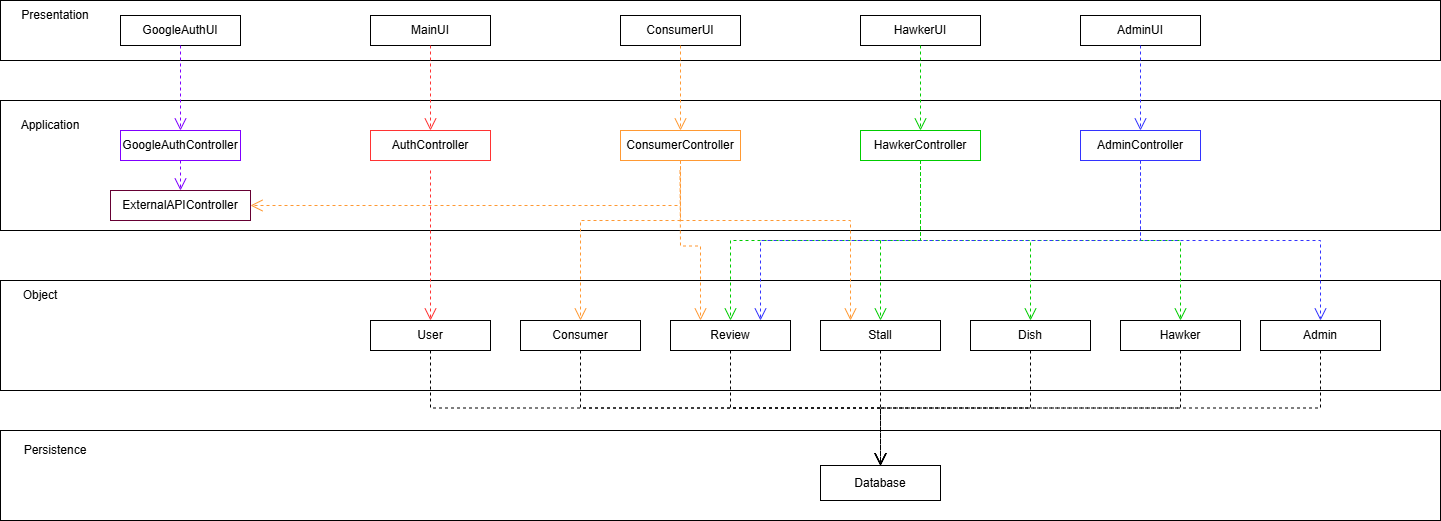

The diagram above was exported from draw.io. Its source (the exported page's mxGraphModel, read from the mxfile embedded in the PNG):
<mxGraphModel dx="1869" dy="426" grid="1" gridSize="10" guides="1" tooltips="1" connect="1" arrows="1" fold="1" page="1" pageScale="1" pageWidth="850" pageHeight="1100" math="0" shadow="0">
  <root>
    <mxCell id="0" />
    <mxCell id="1" parent="0" />
    <mxCell id="8MekMP98VdBsoSBbOS5u-1" value="" style="rounded=0;whiteSpace=0;html=1;" parent="1" vertex="1">
      <mxGeometry x="-160" y="40" width="1440" height="60" as="geometry" />
    </mxCell>
    <mxCell id="ucy-cIEPlw7qHqFBr0tE-1" value="Presentation" style="text;html=1;align=center;verticalAlign=middle;whiteSpace=wrap;rounded=0;" parent="1" vertex="1">
      <mxGeometry x="-140" y="40" width="70" height="30" as="geometry" />
    </mxCell>
    <mxCell id="ucy-cIEPlw7qHqFBr0tE-4" value="MainUI" style="rounded=0;whiteSpace=wrap;html=1;" parent="1" vertex="1">
      <mxGeometry x="210" y="55" width="120" height="30" as="geometry" />
    </mxCell>
    <mxCell id="ucy-cIEPlw7qHqFBr0tE-5" value="AdminUI" style="rounded=0;whiteSpace=wrap;html=1;" parent="1" vertex="1">
      <mxGeometry x="920" y="55" width="120" height="30" as="geometry" />
    </mxCell>
    <mxCell id="ucy-cIEPlw7qHqFBr0tE-6" value="HawkerUI" style="rounded=0;whiteSpace=wrap;html=1;" parent="1" vertex="1">
      <mxGeometry x="700" y="55" width="120" height="30" as="geometry" />
    </mxCell>
    <mxCell id="ucy-cIEPlw7qHqFBr0tE-7" value="ConsumerUI" style="rounded=0;whiteSpace=wrap;html=1;" parent="1" vertex="1">
      <mxGeometry x="460" y="55" width="120" height="30" as="geometry" />
    </mxCell>
    <mxCell id="ucy-cIEPlw7qHqFBr0tE-10" value="" style="rounded=0;whiteSpace=wrap;html=1;" parent="1" vertex="1">
      <mxGeometry x="-160" y="140" width="1440" height="130" as="geometry" />
    </mxCell>
    <mxCell id="ucy-cIEPlw7qHqFBr0tE-12" value="Application" style="text;html=1;align=center;verticalAlign=middle;whiteSpace=wrap;rounded=0;" parent="1" vertex="1">
      <mxGeometry x="-140" y="150" width="60" height="30" as="geometry" />
    </mxCell>
    <mxCell id="ucy-cIEPlw7qHqFBr0tE-13" value="AuthController" style="rounded=0;whiteSpace=wrap;html=1;strokeColor=#FF3333;" parent="1" vertex="1">
      <mxGeometry x="210" y="170" width="120" height="30" as="geometry" />
    </mxCell>
    <mxCell id="ucy-cIEPlw7qHqFBr0tE-14" value="ConsumerController" style="rounded=0;whiteSpace=wrap;html=1;strokeColor=#FF9933;" parent="1" vertex="1">
      <mxGeometry x="460" y="170" width="120" height="30" as="geometry" />
    </mxCell>
    <mxCell id="ucy-cIEPlw7qHqFBr0tE-15" value="HawkerController" style="rounded=0;whiteSpace=wrap;html=1;strokeColor=#00CC00;" parent="1" vertex="1">
      <mxGeometry x="700" y="170" width="120" height="30" as="geometry" />
    </mxCell>
    <mxCell id="ucy-cIEPlw7qHqFBr0tE-16" value="AdminController" style="rounded=0;whiteSpace=wrap;html=1;strokeColor=#3333FF;" parent="1" vertex="1">
      <mxGeometry x="920" y="170" width="120" height="30" as="geometry" />
    </mxCell>
    <mxCell id="ucy-cIEPlw7qHqFBr0tE-17" value="" style="rounded=0;whiteSpace=wrap;html=1;" parent="1" vertex="1">
      <mxGeometry x="-160" y="320" width="1440" height="110" as="geometry" />
    </mxCell>
    <mxCell id="ucy-cIEPlw7qHqFBr0tE-18" value="Object" style="text;html=1;align=center;verticalAlign=middle;whiteSpace=wrap;rounded=0;" parent="1" vertex="1">
      <mxGeometry x="-140" y="320" width="40" height="30" as="geometry" />
    </mxCell>
    <mxCell id="ucy-cIEPlw7qHqFBr0tE-19" value="" style="rounded=0;whiteSpace=wrap;html=1;" parent="1" vertex="1">
      <mxGeometry x="-160" y="470" width="1440" height="90" as="geometry" />
    </mxCell>
    <mxCell id="ucy-cIEPlw7qHqFBr0tE-20" value="Persistence" style="text;html=1;align=center;verticalAlign=middle;whiteSpace=wrap;rounded=0;" parent="1" vertex="1">
      <mxGeometry x="-135" y="475" width="60" height="30" as="geometry" />
    </mxCell>
    <mxCell id="ucy-cIEPlw7qHqFBr0tE-21" value="User" style="rounded=0;whiteSpace=wrap;html=1;strokeColor=#000000;fillColor=#FFFFFF;" parent="1" vertex="1">
      <mxGeometry x="210" y="360" width="120" height="30" as="geometry" />
    </mxCell>
    <mxCell id="ucy-cIEPlw7qHqFBr0tE-22" value="Consumer" style="rounded=0;whiteSpace=wrap;html=1;fillColor=#FFFFFF;strokeColor=#000000;" parent="1" vertex="1">
      <mxGeometry x="360" y="360" width="120" height="30" as="geometry" />
    </mxCell>
    <mxCell id="ucy-cIEPlw7qHqFBr0tE-23" value="Hawker" style="rounded=0;whiteSpace=wrap;html=1;strokeColor=#000000;" parent="1" vertex="1">
      <mxGeometry x="960" y="360" width="120" height="30" as="geometry" />
    </mxCell>
    <mxCell id="ucy-cIEPlw7qHqFBr0tE-24" value="Admin" style="rounded=0;whiteSpace=wrap;html=1;strokeColor=#000000;" parent="1" vertex="1">
      <mxGeometry x="1100" y="360" width="120" height="30" as="geometry" />
    </mxCell>
    <mxCell id="ucy-cIEPlw7qHqFBr0tE-25" value="Dish" style="rounded=0;whiteSpace=wrap;html=1;strokeColor=#000000;" parent="1" vertex="1">
      <mxGeometry x="810" y="360" width="120" height="30" as="geometry" />
    </mxCell>
    <mxCell id="ucy-cIEPlw7qHqFBr0tE-26" value="Review" style="rounded=0;whiteSpace=wrap;html=1;strokeColor=#000000;" parent="1" vertex="1">
      <mxGeometry x="510" y="360" width="120" height="30" as="geometry" />
    </mxCell>
    <mxCell id="ucy-cIEPlw7qHqFBr0tE-27" value="Database" style="rounded=0;whiteSpace=wrap;html=1;" parent="1" vertex="1">
      <mxGeometry x="660" y="505" width="120" height="35" as="geometry" />
    </mxCell>
    <mxCell id="ucy-cIEPlw7qHqFBr0tE-29" value="" style="shape=connector;rounded=0;orthogonalLoop=1;jettySize=auto;html=1;dashed=1;align=center;verticalAlign=middle;fontFamily=Helvetica;fontSize=11;fontColor=default;labelBackgroundColor=none;endArrow=open;endFill=0;endSize=10;fillColor=#f8cecc;strokeColor=#FF9933;exitX=0.5;exitY=1;exitDx=0;exitDy=0;" parent="1" source="ucy-cIEPlw7qHqFBr0tE-7" target="ucy-cIEPlw7qHqFBr0tE-14" edge="1">
      <mxGeometry width="50" height="50" relative="1" as="geometry">
        <mxPoint x="520" y="130" as="sourcePoint" />
        <mxPoint x="620" y="110" as="targetPoint" />
      </mxGeometry>
    </mxCell>
    <mxCell id="ucy-cIEPlw7qHqFBr0tE-30" style="shape=connector;rounded=0;orthogonalLoop=1;jettySize=auto;html=1;dashed=1;align=center;verticalAlign=middle;fontFamily=Helvetica;fontSize=11;fontColor=default;labelBackgroundColor=none;endArrow=open;endFill=0;endSize=10;fillColor=#f8cecc;strokeColor=#FF3333;exitX=0.5;exitY=1;exitDx=0;exitDy=0;entryX=0.5;entryY=0;entryDx=0;entryDy=0;" parent="1" source="ucy-cIEPlw7qHqFBr0tE-4" target="ucy-cIEPlw7qHqFBr0tE-13" edge="1">
      <mxGeometry relative="1" as="geometry">
        <mxPoint x="330" y="510" as="sourcePoint" />
        <mxPoint x="690" y="630" as="targetPoint" />
      </mxGeometry>
    </mxCell>
    <mxCell id="ucy-cIEPlw7qHqFBr0tE-31" style="shape=connector;rounded=0;orthogonalLoop=1;jettySize=auto;html=1;dashed=1;align=center;verticalAlign=middle;fontFamily=Helvetica;fontSize=11;fontColor=default;labelBackgroundColor=none;endArrow=open;endFill=0;endSize=10;fillColor=#f8cecc;strokeColor=#FF3333;exitX=0.5;exitY=1;exitDx=0;exitDy=0;entryX=0.5;entryY=0;entryDx=0;entryDy=0;" parent="1" target="ucy-cIEPlw7qHqFBr0tE-21" edge="1">
      <mxGeometry relative="1" as="geometry">
        <mxPoint x="270" y="210" as="sourcePoint" />
        <mxPoint x="270" y="305" as="targetPoint" />
      </mxGeometry>
    </mxCell>
    <mxCell id="ucy-cIEPlw7qHqFBr0tE-32" value="" style="shape=connector;rounded=0;orthogonalLoop=1;jettySize=auto;html=1;dashed=1;align=center;verticalAlign=middle;fontFamily=Helvetica;fontSize=11;fontColor=default;labelBackgroundColor=none;endArrow=open;endFill=0;endSize=10;fillColor=#f8cecc;strokeColor=#FF9933;entryX=0.5;entryY=0;entryDx=0;entryDy=0;edgeStyle=orthogonalEdgeStyle;exitX=0.5;exitY=1;exitDx=0;exitDy=0;" parent="1" source="ucy-cIEPlw7qHqFBr0tE-14" target="ucy-cIEPlw7qHqFBr0tE-22" edge="1">
      <mxGeometry width="50" height="50" relative="1" as="geometry">
        <mxPoint x="520" y="210" as="sourcePoint" />
        <mxPoint x="519.5" y="305" as="targetPoint" />
        <Array as="points">
          <mxPoint x="520" y="260" />
          <mxPoint x="420" y="260" />
        </Array>
      </mxGeometry>
    </mxCell>
    <mxCell id="ucy-cIEPlw7qHqFBr0tE-34" value="Stall" style="rounded=0;whiteSpace=wrap;html=1;strokeColor=#000000;" parent="1" vertex="1">
      <mxGeometry x="660" y="360" width="120" height="30" as="geometry" />
    </mxCell>
    <mxCell id="ucy-cIEPlw7qHqFBr0tE-35" value="" style="shape=connector;rounded=0;orthogonalLoop=1;jettySize=auto;html=1;dashed=1;align=center;verticalAlign=middle;fontFamily=Helvetica;fontSize=11;fontColor=default;labelBackgroundColor=none;endArrow=open;endFill=0;endSize=10;fillColor=#f8cecc;strokeColor=#FF9933;exitX=0.5;exitY=1;exitDx=0;exitDy=0;entryX=0.25;entryY=0;entryDx=0;entryDy=0;edgeStyle=orthogonalEdgeStyle;" parent="1" target="ucy-cIEPlw7qHqFBr0tE-26" edge="1">
      <mxGeometry width="50" height="50" relative="1" as="geometry">
        <mxPoint x="519.5" y="210" as="sourcePoint" />
        <mxPoint x="519.5" y="305" as="targetPoint" />
      </mxGeometry>
    </mxCell>
    <mxCell id="ucy-cIEPlw7qHqFBr0tE-37" value="" style="shape=connector;rounded=0;orthogonalLoop=1;jettySize=auto;html=1;dashed=1;align=center;verticalAlign=middle;fontFamily=Helvetica;fontSize=11;fontColor=default;labelBackgroundColor=none;endArrow=open;endFill=0;endSize=10;fillColor=#f8cecc;strokeColor=#00CC00;exitX=0.5;exitY=1;exitDx=0;exitDy=0;entryX=0.5;entryY=0;entryDx=0;entryDy=0;" parent="1" source="ucy-cIEPlw7qHqFBr0tE-6" target="ucy-cIEPlw7qHqFBr0tE-15" edge="1">
      <mxGeometry width="50" height="50" relative="1" as="geometry">
        <mxPoint x="720" y="90" as="sourcePoint" />
        <mxPoint x="719.5" y="190" as="targetPoint" />
      </mxGeometry>
    </mxCell>
    <mxCell id="ucy-cIEPlw7qHqFBr0tE-38" value="" style="shape=connector;rounded=0;orthogonalLoop=1;jettySize=auto;html=1;dashed=1;align=center;verticalAlign=middle;fontFamily=Helvetica;fontSize=11;fontColor=default;labelBackgroundColor=none;endArrow=open;endFill=0;endSize=10;fillColor=#f8cecc;strokeColor=#00CC00;exitX=0.5;exitY=1;exitDx=0;exitDy=0;entryX=0.5;entryY=0;entryDx=0;entryDy=0;edgeStyle=orthogonalEdgeStyle;" parent="1" source="ucy-cIEPlw7qHqFBr0tE-15" target="ucy-cIEPlw7qHqFBr0tE-34" edge="1">
      <mxGeometry width="50" height="50" relative="1" as="geometry">
        <mxPoint x="759.5" y="220" as="sourcePoint" />
        <mxPoint x="759.5" y="315" as="targetPoint" />
      </mxGeometry>
    </mxCell>
    <mxCell id="ucy-cIEPlw7qHqFBr0tE-39" value="" style="shape=connector;rounded=0;orthogonalLoop=1;jettySize=auto;html=1;dashed=1;align=center;verticalAlign=middle;fontFamily=Helvetica;fontSize=11;fontColor=default;labelBackgroundColor=none;endArrow=open;endFill=0;endSize=10;fillColor=#f8cecc;strokeColor=#00CC00;exitX=0.5;exitY=1;exitDx=0;exitDy=0;entryX=0.5;entryY=0;entryDx=0;entryDy=0;edgeStyle=orthogonalEdgeStyle;" parent="1" source="ucy-cIEPlw7qHqFBr0tE-15" target="ucy-cIEPlw7qHqFBr0tE-26" edge="1">
      <mxGeometry width="50" height="50" relative="1" as="geometry">
        <mxPoint x="630" y="200" as="sourcePoint" />
        <mxPoint x="590" y="305" as="targetPoint" />
      </mxGeometry>
    </mxCell>
    <mxCell id="ucy-cIEPlw7qHqFBr0tE-40" value="" style="shape=connector;rounded=0;orthogonalLoop=1;jettySize=auto;html=1;dashed=1;align=center;verticalAlign=middle;fontFamily=Helvetica;fontSize=11;fontColor=default;labelBackgroundColor=none;endArrow=open;endFill=0;endSize=10;fillColor=#f8cecc;strokeColor=#00CC00;exitX=0.5;exitY=1;exitDx=0;exitDy=0;entryX=0.5;entryY=0;entryDx=0;entryDy=0;edgeStyle=orthogonalEdgeStyle;" parent="1" source="ucy-cIEPlw7qHqFBr0tE-15" target="ucy-cIEPlw7qHqFBr0tE-25" edge="1">
      <mxGeometry width="50" height="50" relative="1" as="geometry">
        <mxPoint x="790" y="220" as="sourcePoint" />
        <mxPoint x="790" y="315" as="targetPoint" />
      </mxGeometry>
    </mxCell>
    <mxCell id="ucy-cIEPlw7qHqFBr0tE-41" value="" style="shape=connector;rounded=0;orthogonalLoop=1;jettySize=auto;html=1;dashed=1;align=center;verticalAlign=middle;fontFamily=Helvetica;fontSize=11;fontColor=default;labelBackgroundColor=none;endArrow=open;endFill=0;endSize=10;fillColor=#f8cecc;strokeColor=#00CC00;exitX=0.5;exitY=1;exitDx=0;exitDy=0;entryX=0.5;entryY=0;entryDx=0;entryDy=0;edgeStyle=orthogonalEdgeStyle;" parent="1" source="ucy-cIEPlw7qHqFBr0tE-15" target="ucy-cIEPlw7qHqFBr0tE-23" edge="1">
      <mxGeometry width="50" height="50" relative="1" as="geometry">
        <mxPoint x="820" y="200" as="sourcePoint" />
        <mxPoint x="930" y="305" as="targetPoint" />
      </mxGeometry>
    </mxCell>
    <mxCell id="ucy-cIEPlw7qHqFBr0tE-42" value="" style="shape=connector;rounded=0;orthogonalLoop=1;jettySize=auto;html=1;dashed=1;align=center;verticalAlign=middle;fontFamily=Helvetica;fontSize=11;fontColor=default;labelBackgroundColor=none;endArrow=open;endFill=0;endSize=10;fillColor=#f8cecc;strokeColor=#3333FF;exitX=0.5;exitY=1;exitDx=0;exitDy=0;entryX=0.5;entryY=0;entryDx=0;entryDy=0;" parent="1" source="ucy-cIEPlw7qHqFBr0tE-5" target="ucy-cIEPlw7qHqFBr0tE-16" edge="1">
      <mxGeometry width="50" height="50" relative="1" as="geometry">
        <mxPoint x="1050" y="95" as="sourcePoint" />
        <mxPoint x="1050" y="190" as="targetPoint" />
      </mxGeometry>
    </mxCell>
    <mxCell id="ucy-cIEPlw7qHqFBr0tE-43" value="" style="shape=connector;rounded=0;orthogonalLoop=1;jettySize=auto;html=1;dashed=1;align=center;verticalAlign=middle;fontFamily=Helvetica;fontSize=11;fontColor=default;labelBackgroundColor=none;endArrow=open;endFill=0;endSize=10;fillColor=#f8cecc;strokeColor=#3333FF;exitX=0.5;exitY=1;exitDx=0;exitDy=0;entryX=0.75;entryY=0;entryDx=0;entryDy=0;edgeStyle=orthogonalEdgeStyle;" parent="1" source="ucy-cIEPlw7qHqFBr0tE-16" target="ucy-cIEPlw7qHqFBr0tE-26" edge="1">
      <mxGeometry width="50" height="50" relative="1" as="geometry">
        <mxPoint x="1100" y="275" as="sourcePoint" />
        <mxPoint x="1100" y="370" as="targetPoint" />
      </mxGeometry>
    </mxCell>
    <mxCell id="ucy-cIEPlw7qHqFBr0tE-44" value="" style="shape=connector;rounded=0;orthogonalLoop=1;jettySize=auto;html=1;dashed=1;align=center;verticalAlign=middle;fontFamily=Helvetica;fontSize=11;fontColor=default;labelBackgroundColor=none;endArrow=open;endFill=0;endSize=10;fillColor=#f8cecc;strokeColor=#3333FF;exitX=0.5;exitY=1;exitDx=0;exitDy=0;entryX=0.5;entryY=0;entryDx=0;entryDy=0;edgeStyle=orthogonalEdgeStyle;" parent="1" source="ucy-cIEPlw7qHqFBr0tE-16" target="ucy-cIEPlw7qHqFBr0tE-24" edge="1">
      <mxGeometry width="50" height="50" relative="1" as="geometry">
        <mxPoint x="1140" y="210" as="sourcePoint" />
        <mxPoint x="1140" y="305" as="targetPoint" />
      </mxGeometry>
    </mxCell>
    <mxCell id="ucy-cIEPlw7qHqFBr0tE-45" style="shape=connector;rounded=0;orthogonalLoop=1;jettySize=auto;html=1;dashed=1;align=center;verticalAlign=middle;fontFamily=Helvetica;fontSize=11;fontColor=default;labelBackgroundColor=none;endArrow=open;endFill=0;endSize=10;fillColor=#f8cecc;strokeColor=#000000;exitX=0.5;exitY=1;exitDx=0;exitDy=0;entryX=0.5;entryY=0;entryDx=0;entryDy=0;edgeStyle=orthogonalEdgeStyle;" parent="1" source="ucy-cIEPlw7qHqFBr0tE-21" target="ucy-cIEPlw7qHqFBr0tE-27" edge="1">
      <mxGeometry relative="1" as="geometry">
        <mxPoint x="280" y="350" as="sourcePoint" />
        <mxPoint x="280" y="455" as="targetPoint" />
      </mxGeometry>
    </mxCell>
    <mxCell id="ucy-cIEPlw7qHqFBr0tE-46" style="shape=connector;rounded=0;orthogonalLoop=1;jettySize=auto;html=1;dashed=1;align=center;verticalAlign=middle;fontFamily=Helvetica;fontSize=11;fontColor=default;labelBackgroundColor=none;endArrow=open;endFill=0;endSize=10;fillColor=#f8cecc;strokeColor=#000000;exitX=0.5;exitY=1;exitDx=0;exitDy=0;entryX=0.5;entryY=0;entryDx=0;entryDy=0;edgeStyle=orthogonalEdgeStyle;" parent="1" source="ucy-cIEPlw7qHqFBr0tE-22" target="ucy-cIEPlw7qHqFBr0tE-27" edge="1">
      <mxGeometry relative="1" as="geometry">
        <mxPoint x="440" y="360" as="sourcePoint" />
        <mxPoint x="940" y="455" as="targetPoint" />
      </mxGeometry>
    </mxCell>
    <mxCell id="ucy-cIEPlw7qHqFBr0tE-47" style="shape=connector;rounded=0;orthogonalLoop=1;jettySize=auto;html=1;dashed=1;align=center;verticalAlign=middle;fontFamily=Helvetica;fontSize=11;fontColor=default;labelBackgroundColor=none;endArrow=open;endFill=0;endSize=10;fillColor=#f8cecc;strokeColor=#000000;exitX=0.5;exitY=1;exitDx=0;exitDy=0;entryX=0.5;entryY=0;entryDx=0;entryDy=0;edgeStyle=orthogonalEdgeStyle;" parent="1" source="ucy-cIEPlw7qHqFBr0tE-26" target="ucy-cIEPlw7qHqFBr0tE-27" edge="1">
      <mxGeometry relative="1" as="geometry">
        <mxPoint x="600" y="360" as="sourcePoint" />
        <mxPoint x="950" y="455" as="targetPoint" />
      </mxGeometry>
    </mxCell>
    <mxCell id="ucy-cIEPlw7qHqFBr0tE-48" style="shape=connector;rounded=0;orthogonalLoop=1;jettySize=auto;html=1;dashed=1;align=center;verticalAlign=middle;fontFamily=Helvetica;fontSize=11;fontColor=default;labelBackgroundColor=none;endArrow=open;endFill=0;endSize=10;fillColor=#f8cecc;strokeColor=#000000;exitX=0.5;exitY=1;exitDx=0;exitDy=0;entryX=0.5;entryY=0;entryDx=0;entryDy=0;edgeStyle=orthogonalEdgeStyle;" parent="1" source="ucy-cIEPlw7qHqFBr0tE-34" target="ucy-cIEPlw7qHqFBr0tE-27" edge="1">
      <mxGeometry relative="1" as="geometry">
        <mxPoint x="710" y="355" as="sourcePoint" />
        <mxPoint x="910" y="450" as="targetPoint" />
      </mxGeometry>
    </mxCell>
    <mxCell id="ucy-cIEPlw7qHqFBr0tE-49" style="shape=connector;rounded=0;orthogonalLoop=1;jettySize=auto;html=1;dashed=1;align=center;verticalAlign=middle;fontFamily=Helvetica;fontSize=11;fontColor=default;labelBackgroundColor=none;endArrow=open;endFill=0;endSize=10;fillColor=#f8cecc;strokeColor=#000000;exitX=0.5;exitY=1;exitDx=0;exitDy=0;entryX=0.5;entryY=0;entryDx=0;entryDy=0;edgeStyle=orthogonalEdgeStyle;" parent="1" source="ucy-cIEPlw7qHqFBr0tE-25" target="ucy-cIEPlw7qHqFBr0tE-27" edge="1">
      <mxGeometry relative="1" as="geometry">
        <mxPoint x="890" y="370" as="sourcePoint" />
        <mxPoint x="940" y="465" as="targetPoint" />
      </mxGeometry>
    </mxCell>
    <mxCell id="ucy-cIEPlw7qHqFBr0tE-50" style="shape=connector;rounded=0;orthogonalLoop=1;jettySize=auto;html=1;dashed=1;align=center;verticalAlign=middle;fontFamily=Helvetica;fontSize=11;fontColor=default;labelBackgroundColor=none;endArrow=open;endFill=0;endSize=10;fillColor=#f8cecc;strokeColor=#000000;exitX=0.5;exitY=1;exitDx=0;exitDy=0;entryX=0.5;entryY=0;entryDx=0;entryDy=0;edgeStyle=orthogonalEdgeStyle;" parent="1" source="ucy-cIEPlw7qHqFBr0tE-23" target="ucy-cIEPlw7qHqFBr0tE-27" edge="1">
      <mxGeometry relative="1" as="geometry">
        <mxPoint x="960" y="380" as="sourcePoint" />
        <mxPoint x="860" y="475" as="targetPoint" />
      </mxGeometry>
    </mxCell>
    <mxCell id="ucy-cIEPlw7qHqFBr0tE-51" style="shape=connector;rounded=0;orthogonalLoop=1;jettySize=auto;html=1;dashed=1;align=center;verticalAlign=middle;fontFamily=Helvetica;fontSize=11;fontColor=default;labelBackgroundColor=none;endArrow=open;endFill=0;endSize=10;fillColor=#f8cecc;strokeColor=#000000;exitX=0.5;exitY=1;exitDx=0;exitDy=0;entryX=0.5;entryY=0;entryDx=0;entryDy=0;edgeStyle=orthogonalEdgeStyle;" parent="1" source="ucy-cIEPlw7qHqFBr0tE-24" target="ucy-cIEPlw7qHqFBr0tE-27" edge="1">
      <mxGeometry relative="1" as="geometry">
        <mxPoint x="1190" y="370" as="sourcePoint" />
        <mxPoint x="940" y="465" as="targetPoint" />
      </mxGeometry>
    </mxCell>
    <mxCell id="ucy-cIEPlw7qHqFBr0tE-53" value="" style="shape=connector;rounded=0;orthogonalLoop=1;jettySize=auto;html=1;dashed=1;align=center;verticalAlign=middle;fontFamily=Helvetica;fontSize=11;fontColor=default;labelBackgroundColor=none;endArrow=open;endFill=0;endSize=10;fillColor=#f8cecc;strokeColor=#FF9933;entryX=0.25;entryY=0;entryDx=0;entryDy=0;edgeStyle=orthogonalEdgeStyle;exitX=0.5;exitY=1;exitDx=0;exitDy=0;" parent="1" source="ucy-cIEPlw7qHqFBr0tE-14" target="ucy-cIEPlw7qHqFBr0tE-34" edge="1">
      <mxGeometry width="50" height="50" relative="1" as="geometry">
        <mxPoint x="520" y="210" as="sourcePoint" />
        <mxPoint x="620" y="265" as="targetPoint" />
        <Array as="points">
          <mxPoint x="520" y="260" />
          <mxPoint x="690" y="260" />
        </Array>
      </mxGeometry>
    </mxCell>
    <mxCell id="sxxsZVdyb6dk-XcQ7Arr-5" value="GoogleAuthUI" style="rounded=0;whiteSpace=wrap;html=1;" parent="1" vertex="1">
      <mxGeometry x="-40" y="55" width="120" height="30" as="geometry" />
    </mxCell>
    <mxCell id="sxxsZVdyb6dk-XcQ7Arr-9" value="GoogleAuthController" style="rounded=0;whiteSpace=wrap;html=1;strokeColor=#7F00FF;" parent="1" vertex="1">
      <mxGeometry x="-40" y="170" width="120" height="30" as="geometry" />
    </mxCell>
    <mxCell id="sxxsZVdyb6dk-XcQ7Arr-10" style="edgeStyle=orthogonalEdgeStyle;rounded=0;orthogonalLoop=1;jettySize=auto;html=1;exitX=0.5;exitY=1;exitDx=0;exitDy=0;" parent="1" source="sxxsZVdyb6dk-XcQ7Arr-9" target="sxxsZVdyb6dk-XcQ7Arr-9" edge="1">
      <mxGeometry relative="1" as="geometry" />
    </mxCell>
    <mxCell id="sxxsZVdyb6dk-XcQ7Arr-11" value="ExternalAPIController" style="rounded=0;whiteSpace=wrap;html=1;strokeColor=#660033;" parent="1" vertex="1">
      <mxGeometry x="-50" y="230" width="140" height="30" as="geometry" />
    </mxCell>
    <mxCell id="sxxsZVdyb6dk-XcQ7Arr-12" style="shape=connector;rounded=0;orthogonalLoop=1;jettySize=auto;html=1;dashed=1;align=center;verticalAlign=middle;fontFamily=Helvetica;fontSize=11;fontColor=default;labelBackgroundColor=none;endArrow=open;endFill=0;endSize=10;fillColor=#f8cecc;strokeColor=#7F00FF;exitX=0.5;exitY=1;exitDx=0;exitDy=0;entryX=0.5;entryY=0;entryDx=0;entryDy=0;" parent="1" source="sxxsZVdyb6dk-XcQ7Arr-5" target="sxxsZVdyb6dk-XcQ7Arr-9" edge="1">
      <mxGeometry relative="1" as="geometry">
        <mxPoint x="69" y="95" as="sourcePoint" />
        <mxPoint x="69" y="180" as="targetPoint" />
      </mxGeometry>
    </mxCell>
    <mxCell id="sxxsZVdyb6dk-XcQ7Arr-13" style="shape=connector;rounded=0;orthogonalLoop=1;jettySize=auto;html=1;dashed=1;align=center;verticalAlign=middle;fontFamily=Helvetica;fontSize=11;fontColor=default;labelBackgroundColor=none;endArrow=open;endFill=0;endSize=10;fillColor=#f8cecc;strokeColor=#7F00FF;exitX=0.5;exitY=1;exitDx=0;exitDy=0;entryX=0.5;entryY=0;entryDx=0;entryDy=0;" parent="1" source="sxxsZVdyb6dk-XcQ7Arr-9" target="sxxsZVdyb6dk-XcQ7Arr-11" edge="1">
      <mxGeometry relative="1" as="geometry">
        <mxPoint x="130" y="220" as="sourcePoint" />
        <mxPoint x="130" y="305" as="targetPoint" />
      </mxGeometry>
    </mxCell>
    <mxCell id="sxxsZVdyb6dk-XcQ7Arr-14" value="" style="shape=connector;rounded=0;orthogonalLoop=1;jettySize=auto;html=1;dashed=1;align=center;verticalAlign=middle;fontFamily=Helvetica;fontSize=11;fontColor=default;labelBackgroundColor=none;endArrow=open;endFill=0;endSize=10;fillColor=#f8cecc;strokeColor=#FF9933;exitX=0.5;exitY=1;exitDx=0;exitDy=0;entryX=1;entryY=0.5;entryDx=0;entryDy=0;edgeStyle=orthogonalEdgeStyle;" parent="1" source="ucy-cIEPlw7qHqFBr0tE-14" target="sxxsZVdyb6dk-XcQ7Arr-11" edge="1">
      <mxGeometry width="50" height="50" relative="1" as="geometry">
        <mxPoint x="410" y="170" as="sourcePoint" />
        <mxPoint x="410" y="255" as="targetPoint" />
      </mxGeometry>
    </mxCell>
  </root>
</mxGraphModel>